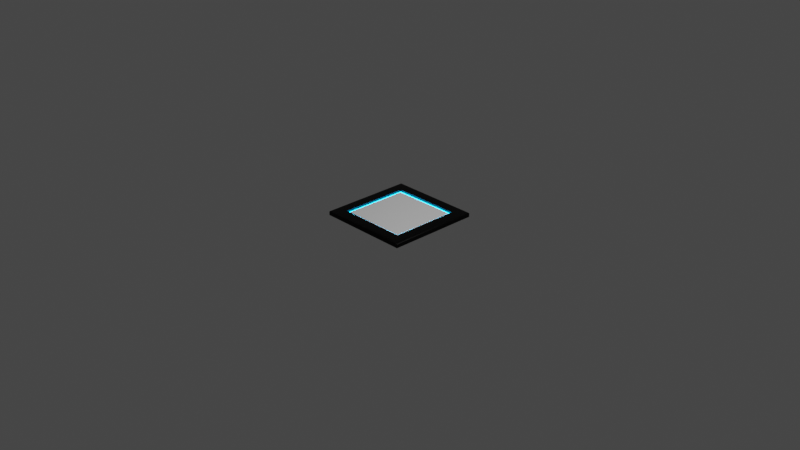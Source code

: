 # Source: PowerUp.blend  (saved by Blender 2.80.44; exported with 4.5.12 LTS)
import bpy
from mathutils import Matrix  # noqa: F401  (used for matrix-valued properties, if any)

bpy.ops.wm.read_factory_settings(use_empty=True)
scene = bpy.context.scene
scene.name = 'Scene'

# ---- collections
col_collection = bpy.data.collections.new('Collection'); scene.collection.children.link(col_collection)

# ---- materials (node trees are filled in below, after node groups)
mat_support = bpy.data.materials.new('Support')
mat_support.alpha_threshold = 0.0
mat_support.use_transparent_shadow = False
mat_support.roughness = 0.5
mat_support.line_color = (0.0, 0.0, 0.0, 1.0)
mat_neon = bpy.data.materials.new('Neon')
mat_neon.use_transparent_shadow = False
mat_neon.roughness = 0.25
mat_icon = bpy.data.materials.new('Icon')
mat_icon.use_transparent_shadow = False
mat_icon.roughness = 0.25

# ---- material node trees
mat_support.use_nodes = True; mat_support.node_tree.nodes.clear()
_N = mat_support.node_tree.nodes; _L = mat_support.node_tree.links
n0 = _N.new('ShaderNodeOutputMaterial'); n0.name = 'Material Output'; n0.location = (300, 300)
n1 = _N.new('ShaderNodeBsdfPrincipled'); n1.name = 'Principled BSDF'; n1.location = (10, 300)
n1.distribution = 'GGX'
n1.subsurface_method = 'BURLEY'
n1.inputs[0].default_value = (0.0, 0.0, 0.0, 1.0)
n1.inputs[1].default_value = 0.5
n1.inputs[3].default_value = 1.45
n1.inputs[13].default_value = 0.22
_L.new(n1.outputs[0], n0.inputs[0])
n0.is_active_output = True
mat_neon.use_nodes = True; mat_neon.node_tree.nodes.clear()
_N = mat_neon.node_tree.nodes; _L = mat_neon.node_tree.links
n0 = _N.new('ShaderNodeOutputMaterial'); n0.name = 'Material Output'; n0.location = (300, 300)
n1 = _N.new('ShaderNodeEmission'); n1.name = 'Emission'; n1.location = (10, 300)
n1.inputs[0].default_value = (0.001979, 0.4901, 1.0, 1.0)
n1.inputs[1].default_value = 25.0
_L.new(n1.outputs[0], n0.inputs[0])
n0.is_active_output = True
mat_icon.use_nodes = True; mat_icon.node_tree.nodes.clear()
_N = mat_icon.node_tree.nodes; _L = mat_icon.node_tree.links
n0 = _N.new('ShaderNodeOutputMaterial'); n0.name = 'Material Output'; n0.location = (300, 300)
n1 = _N.new('ShaderNodeBsdfPrincipled'); n1.name = 'Principled BSDF'; n1.location = (10, 300)
n1.distribution = 'GGX'
n1.subsurface_method = 'BURLEY'
n1.inputs[3].default_value = 1.45
_L.new(n1.outputs[0], n0.inputs[0])
n0.is_active_output = True

# ---- world
world_world = bpy.data.worlds.new('World'); scene.world = world_world
world_world.use_nodes = True; world_world.node_tree.nodes.clear()
_N = world_world.node_tree.nodes; _L = world_world.node_tree.links
n0 = _N.new('ShaderNodeOutputWorld'); n0.name = 'World Output'; n0.location = (300, 300)
n1 = _N.new('ShaderNodeBackground'); n1.name = 'Background'; n1.location = (10, 300)
n1.inputs[0].default_value = (0.05088, 0.05088, 0.05088, 1.0)
_L.new(n1.outputs[0], n0.inputs[0])
n0.is_active_output = True
world_world.color = (0.05088, 0.05088, 0.05088)
world_world.use_sun_shadow = False
world_world.sun_shadow_jitter_overblur = 0.0

# ---- cameras
cam_camera = bpy.data.cameras.new('Camera')
cam_camera.clip_end = 100.0
cam_camera.ortho_scale = 7.314
cam_camera.dof.focus_distance = 0.0
cam_camera.dof.aperture_fstop = 128.0

# ---- lights
light_light = bpy.data.lights.new('Light', 'POINT')
light_light.transmission_factor = 0.0
light_light.cutoff_distance = 30.0
light_light.energy = 1000.0
light_light.shadow_buffer_clip_start = 1.001
light_light.shadow_soft_size = 0.1
light_light.shadow_maximum_resolution = 0.006
light_light.use_absolute_resolution = True

# ---- meshes
me_cube = bpy.data.meshes.new('Cube')
me_cube.from_pydata([(0.375, 0.375, 0.08154), (0.5, 0.5, 0.03154), (0.375, -0.375, 0.08154), (0.5, -0.5, 0.03154), (-0.375, 0.375, 0.08154), (-0.5, 0.5, 0.03154), (-0.375, -0.375, 0.08154), (-0.5, -0.5, 0.03154), (0.375, -0.375, 0.05654), (-0.375, -0.375, 0.05654), (0.375, 0.375, 0.05654), (-0.375, 0.375, 0.05654), (0.5, -0.5, 0.06904), (0.4688, -0.4688, 0.08154), (0.4958, -0.4958, 0.07529), (0.4844, -0.4844, 0.07986), (-0.4688, -0.4688, 0.08154), (-0.5, -0.5, 0.06904), (-0.4844, -0.4844, 0.07986), (-0.4958, -0.4958, 0.07529), (0.5, 0.5, 0.06904), (0.4688, 0.4688, 0.08154), (0.4958, 0.4958, 0.07529), (0.4844, 0.4844, 0.07986), (-0.4688, 0.4688, 0.08154), (-0.5, 0.5, 0.06904), (-0.4844, 0.4844, 0.07986), (-0.4958, 0.4958, 0.07529), (-0.5, 0.5, 0.03154), (-0.5, 0.5, 0.03154), (-0.5, -0.5, 0.03154), (-0.5, -0.5, 0.03154), (0.5, 0.5, 0.03154), (0.5, 0.5, 0.03154), (0.5, -0.5, 0.03154), (0.5, -0.5, 0.03154), (0.375, -0.375, 0.08154), (0.375, -0.375, 0.08154), (-0.375, -0.375, 0.08154), (-0.375, -0.375, 0.08154), (0.375, 0.375, 0.08154), (0.375, 0.375, 0.08154), (-0.375, 0.375, 0.08154), (-0.375, 0.375, 0.08154), (0.375, -0.375, 0.05654), (0.375, -0.375, 0.05654), (-0.375, -0.375, 0.05654), (-0.375, -0.375, 0.05654), (0.375, 0.375, 0.05654), (0.375, 0.375, 0.05654), (-0.375, 0.375, 0.05654), (-0.375, 0.375, 0.05654), (0.5, -0.5, 0.06904), (-0.5, -0.5, 0.06904), (0.5, 0.5, 0.06904), (-0.5, 0.5, 0.06904), (0.35, -0.35, 0.05654), (-0.35, -0.35, 0.05654), (0.35, 0.35, 0.05654), (-0.35, 0.35, 0.05654), (0.35, -0.35, 0.06904), (-0.35, -0.35, 0.06904), (0.35, 0.35, 0.06904), (-0.35, 0.35, 0.06904)], [], [(42, 39, 47, 50), (40, 36, 13, 21), (38, 43, 24, 16), (28, 32, 34, 30), (35, 52, 53, 31), (43, 40, 21, 24), (7, 17, 55, 29), (36, 38, 16, 13), (5, 25, 20, 33), (57, 56, 60, 61), (6, 37, 45, 9), (41, 4, 11, 49), (2, 0, 10, 8), (13, 16, 18, 15), (15, 18, 19, 14), (14, 19, 53, 52), (21, 13, 15, 23), (23, 15, 14, 22), (22, 14, 12, 54), (16, 24, 26, 18), (18, 26, 27, 19), (19, 27, 55, 17), (24, 21, 23, 26), (26, 23, 22, 27), (27, 22, 20, 25), (1, 54, 12, 3), (56, 57, 46, 44), (58, 56, 44, 48), (59, 58, 48, 51), (57, 59, 51, 46), (62, 63, 61, 60), (59, 57, 61, 63), (58, 59, 63, 62), (56, 58, 62, 60)])
me_cube.polygons.foreach_set('use_smooth', [1, 1, 1, 1, 1, 1, 1, 1, 1, 1, 1, 1, 1, 1, 1, 1, 1, 1, 1, 1, 1, 1, 1, 1, 1, 1, 1, 1, 1, 1, 0, 1, 1, 1])
me_cube.polygons.foreach_set('material_index', [0, 0, 0, 0, 0, 0, 0, 0, 0, 2, 0, 0, 0, 0, 0, 0, 0, 0, 0, 0, 0, 0, 0, 0, 0, 0, 1, 1, 1, 1, 2, 2, 2, 2])
_uv = me_cube.uv_layers.new(name='UVMap')
_uv.uv.foreach_set('vector', [0.5938, 0.03125, 0.5937, 0.2188, 0.5937, 0.2188, 0.5938, 0.03125, 0.4063, 0.03125, 0.4063, 0.2188, 0.3828, 0.2422, 0.3828, 0.007812, 0.5937, 0.2188, 0.5938, 0.03125, 0.6172, 0.007812, 0.6172, 0.2422, 0.375, 0.75, 0.625, 0.75, 0.625, 1.0, 0.375, 1.0, 0.375, 0.25, 0.5625, 0.25, 0.5625, 0.5, 0.375, 0.5, 0.5938, 0.03125, 0.4063, 0.03125, 0.3828, 0.007812, 0.6172, 0.007812, 0.375, 0.5, 0.5625, 0.5, 0.5625, 0.75, 0.375, 0.75, 0.4063, 0.2188, 0.5937, 0.2188, 0.6172, 0.2422, 0.3828, 0.2422, 0.625, 0.5, 0.8125, 0.5, 0.8125, 0.75, 0.625, 0.75, 0.5875, 0.2125, 0.4125, 0.2125, 0.4125, 0.2125, 0.5875, 0.2125, 0.5937, 0.2188, 0.4063, 0.2188, 0.4063, 0.2188, 0.5937, 0.2188, 0.4063, 0.03125, 0.5938, 0.03125, 0.5938, 0.03125, 0.4063, 0.03125, 0.4063, 0.2188, 0.4063, 0.03125, 0.4063, 0.03125, 0.4063, 0.2188, 0.3828, 0.2422, 0.6172, 0.2422, 0.6211, 0.2461, 0.3789, 0.2461, 0.3789, 0.2461, 0.6211, 0.2461, 0.624, 0.25, 0.376, 0.25, 0.5938, 0.251, 0.5938, 0.499, 0.5625, 0.5, 0.5625, 0.25, 0.3828, 0.007812, 0.3828, 0.2422, 0.3789, 0.2461, 0.3789, 0.003906, 0.3789, 0.003906, 0.3789, 0.2461, 0.375, 0.249, 0.375, 0.001047, 0.3438, 0.501, 0.3437, 0.749, 0.3125, 0.75, 0.3125, 0.5, 0.6172, 0.2422, 0.6172, 0.007812, 0.6211, 0.003906, 0.6211, 0.2461, 0.6211, 0.2461, 0.6211, 0.003906, 0.625, 0.001047, 0.625, 0.249, 0.5938, 0.501, 0.5938, 0.749, 0.5625, 0.75, 0.5625, 0.5, 0.6172, 0.007812, 0.3828, 0.007812, 0.3789, 0.003906, 0.6211, 0.003906, 0.6211, 0.003906, 0.3789, 0.003906, 0.376, 0.0, 0.624, 0.0, 0.8438, 0.501, 0.8437, 0.749, 0.8125, 0.75, 0.8125, 0.5, 0.125, 0.5, 0.3125, 0.5, 0.3125, 0.75, 0.125, 0.75, 0.4125, 0.2125, 0.5875, 0.2125, 0.5937, 0.2188, 0.4063, 0.2188, 0.4125, 0.0375, 0.4125, 0.2125, 0.4063, 0.2188, 0.4063, 0.03125, 0.5875, 0.0375, 0.4125, 0.0375, 0.4063, 0.03125, 0.5938, 0.03125, 0.5875, 0.2125, 0.5875, 0.0375, 0.5938, 0.03125, 0.5937, 0.2188, 0.4125, 0.0375, 0.5875, 0.0375, 0.5875, 0.2125, 0.4125, 0.2125, 0.5875, 0.0375, 0.5875, 0.2125, 0.5875, 0.2125, 0.5875, 0.0375, 0.4125, 0.0375, 0.5875, 0.0375, 0.5875, 0.0375, 0.4125, 0.0375, 0.4125, 0.2125, 0.4125, 0.0375, 0.4125, 0.0375, 0.4125, 0.2125])
me_cube.materials.append(mat_support)
me_cube.materials.append(mat_neon)
me_cube.materials.append(mat_icon)
me_cube.use_remesh_preserve_volume = False
me_cube.use_remesh_preserve_attributes = False
me_cube.use_mirror_vertex_groups = False
me_cube.update()

# ---- objects
ob_cube = bpy.data.objects.new('Cube', me_cube)
ob_light = bpy.data.objects.new('Light', light_light)
ob_camera = bpy.data.objects.new('Camera', cam_camera)

# ---- transforms, parenting, visibility, modifiers, constraints
ob_cube.location = (0.0, 0.0, 0.0)
ob_cube.lock_rotations_4d = False
ob_cube.empty_display_type = 'ARROWS'
ob_cube.lineart.crease_threshold = 0.0
ob_light.location = (4.076, 1.005, 5.904)
ob_light.rotation_euler = (0.6503, 0.05522, 1.866)
ob_light.lock_rotations_4d = False
ob_light.empty_display_type = 'ARROWS'
ob_light.color = (0.0, 0.0, 0.0, 0.0)
ob_light.lineart.crease_threshold = 0.0
ob_camera.location = (7.359, -6.926, 4.958)
ob_camera.rotation_euler = (1.109, 0.0, 0.8149)
ob_camera.lock_rotations_4d = False
ob_camera.empty_display_type = 'ARROWS'
ob_camera.color = (0.0, 0.0, 0.0, 0.0)
ob_camera.display_type = 'WIRE'
ob_camera.lineart.crease_threshold = 0.0

# ---- collection membership
col_collection.objects.link(ob_cube)
col_collection.objects.link(ob_light)
col_collection.objects.link(ob_camera)

# ---- scene / render settings (as saved in the file)
scene.camera = ob_camera
scene.frame_start = 1; scene.frame_end = 250; scene.frame_set(13)
scene.render.engine = 'BLENDER_EEVEE_NEXT'
scene.render.use_motion_blur = True
scene.cycles.use_denoising = False
scene.cycles.samples = 128
scene.cycles.sampling_pattern = 'TABULATED_SOBOL'
scene.cycles.use_adaptive_sampling = False
scene.cycles.use_light_tree = False
scene.eevee.use_gtao = True
scene.eevee.use_raytracing = True
scene.view_settings.view_transform = 'Filmic'
bpy.context.view_layer.update()
